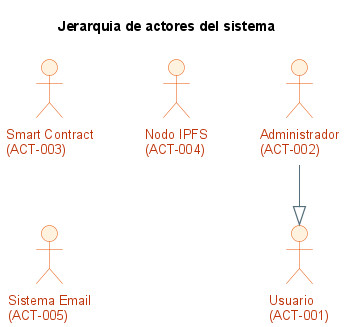

The diagram above was rendered by PlantUML. Its source (embedded in the PNG):
@startuml
!include _structure-style.puml
skinparam actorBackgroundColor #FFF3E0
skinparam actorBorderColor #E65100
skinparam ActorFontColor #BF360C
skinparam ActorFontSize 13

title Jerarquia de actores del sistema

actor "Usuario\n(ACT-001)" as User
actor "Administrador\n(ACT-002)" as Admin
actor "Smart Contract\n(ACT-003)" as SC
actor "Nodo IPFS\n(ACT-004)" as IPFS
actor "Sistema Email\n(ACT-005)" as Email

Admin --|> User

@enduml